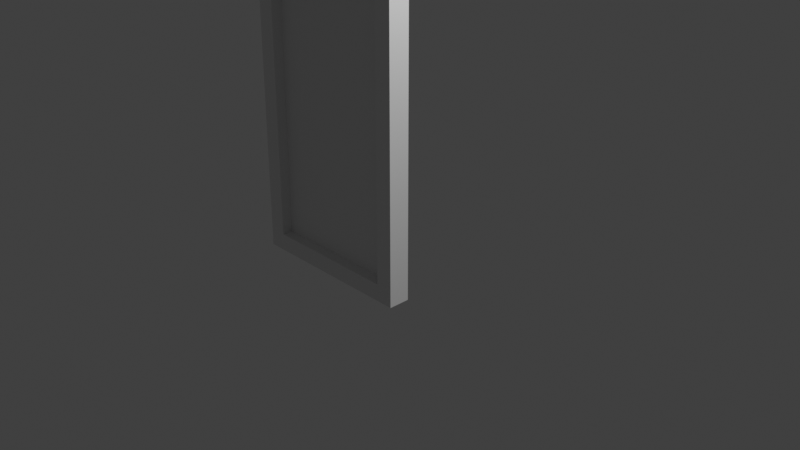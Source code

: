 # Source: multidecor_window_door_activated.blend  (saved by Blender 3.0.42; exported with 4.5.12 LTS)
import bpy
from mathutils import Matrix  # noqa: F401  (used for matrix-valued properties, if any)

bpy.ops.wm.read_factory_settings(use_empty=True)
scene = bpy.context.scene
scene.name = 'Scene'

# ---- collections
col_collection = bpy.data.collections.new('Collection'); scene.collection.children.link(col_collection)

# ---- materials (node trees are filled in below, after node groups)
mat_material = bpy.data.materials.new('Material')
mat_material.alpha_threshold = 0.0
mat_material.use_transparent_shadow = False
mat_material.line_color = (0.0, 0.0, 0.0, 1.0)
mat_material_001 = bpy.data.materials.new('Material.001')
mat_material_001.use_transparent_shadow = False

# ---- material node trees
mat_material.use_nodes = True; mat_material.node_tree.nodes.clear()
_N = mat_material.node_tree.nodes; _L = mat_material.node_tree.links
n0 = _N.new('ShaderNodeOutputMaterial'); n0.name = 'Material Output'; n0.location = (300, 300)
n1 = _N.new('ShaderNodeBsdfPrincipled'); n1.name = 'Principled BSDF'; n1.location = (10, 300)
n1.distribution = 'GGX'
n1.subsurface_method = 'RANDOM_WALK_SKIN'
n1.inputs[2].default_value = 0.4
n1.inputs[3].default_value = 1.45
n1.inputs[27].default_value = (0.0, 0.0, 0.0, 1.0)
n1.inputs[28].default_value = 1.0
_L.new(n1.outputs[0], n0.inputs[0])
n0.is_active_output = True
mat_material_001.use_nodes = True; mat_material_001.node_tree.nodes.clear()
_N = mat_material_001.node_tree.nodes; _L = mat_material_001.node_tree.links
n0 = _N.new('ShaderNodeBsdfPrincipled'); n0.name = 'Principled BSDF'; n0.location = (10, 300)
n0.distribution = 'GGX'
n0.subsurface_method = 'RANDOM_WALK_SKIN'
n0.inputs[3].default_value = 1.45
n0.inputs[27].default_value = (0.0, 0.0, 0.0, 1.0)
n0.inputs[28].default_value = 1.0
n1 = _N.new('ShaderNodeOutputMaterial'); n1.name = 'Material Output'; n1.location = (300, 300)
_L.new(n0.outputs[0], n1.inputs[0])
n1.is_active_output = True

# ---- world
world_world = bpy.data.worlds.new('World'); scene.world = world_world
world_world.use_nodes = True; world_world.node_tree.nodes.clear()
_N = world_world.node_tree.nodes; _L = world_world.node_tree.links
n0 = _N.new('ShaderNodeOutputWorld'); n0.name = 'World Output'; n0.location = (300, 300)
n1 = _N.new('ShaderNodeBackground'); n1.name = 'Background'; n1.location = (10, 300)
n1.inputs[0].default_value = (0.05088, 0.05088, 0.05088, 1.0)
_L.new(n1.outputs[0], n0.inputs[0])
n0.is_active_output = True
world_world.color = (0.05088, 0.05088, 0.05088)
world_world.use_sun_shadow = False
world_world.sun_shadow_jitter_overblur = 0.0

# ---- cameras
cam_camera = bpy.data.cameras.new('Camera')
cam_camera.clip_end = 100.0
cam_camera.ortho_scale = 7.314

# ---- lights
light_light = bpy.data.lights.new('Light', 'POINT')
light_light.transmission_factor = 0.0
light_light.energy = 1000.0
light_light.shadow_soft_size = 0.1
light_light.shadow_maximum_resolution = 0.006
light_light.use_absolute_resolution = True

# ---- meshes
me_cube = bpy.data.meshes.new('Cube')
me_cube.from_pydata([(-2.0, -0.125, 3.0), (-2.0, -0.125, -1.0), (-2.0, 0.125, 3.0), (-2.0, 0.125, -1.0), (1.093e-08, -0.125, 3.0), (1.093e-08, -0.125, -1.0), (-1.093e-08, 0.125, 3.0), (-1.093e-08, 0.125, -1.0), (-1.8, -0.125, 2.8), (-1.8, -0.125, -0.8), (-1.8, 0.125, 2.8), (-1.8, 0.125, -0.8), (-0.2, -0.125, 2.8), (-0.2, -0.125, -0.8), (-0.2, 0.125, 2.8), (-0.2, 0.125, -0.8), (-0.2, -3.239e-08, -0.8), (-1.8, -1.723e-07, 2.8), (-0.2, -3.239e-08, 2.8), (-1.8, -1.723e-07, -0.8), (-1.965, 0.125, 0.9067), (-1.965, 0.175, 0.9067), (-1.835, 0.125, 0.9067), (-1.835, 0.175, 0.9067), (-1.965, 0.125, 1.236), (-1.965, 0.175, 1.236), (-1.835, 0.125, 1.236), (-1.835, 0.175, 1.236), (-1.862, 0.2625, 1.034), (-1.862, 0.2625, 1.109), (-1.862, 0.175, 1.034), (-1.862, 0.175, 1.109), (-1.938, 0.2625, 1.034), (-1.938, 0.2625, 1.109), (-1.938, 0.175, 1.034), (-1.938, 0.175, 1.109), (-1.951, 0.2625, 0.6557), (-1.849, 0.2625, 0.6557), (-1.951, 0.2625, 1.137), (-1.849, 0.2625, 1.137), (-1.951, 0.3125, 0.6557), (-1.849, 0.3125, 0.6557), (-1.849, 0.3125, 1.137), (-1.951, 0.3125, 1.137)], [], [(0, 4, 6, 2), (16, 18, 12, 13), (7, 6, 4, 5), (5, 1, 3, 7), (1, 0, 2, 3), (17, 18, 14, 10), (16, 19, 11, 15), (19, 17, 10, 11), (6, 14, 10, 2), (7, 15, 14, 6), (3, 11, 15, 7), (2, 10, 11, 3), (0, 8, 12, 4), (1, 9, 8, 0), (5, 13, 9, 1), (4, 12, 13, 5), (9, 8, 17, 19), (13, 9, 19, 16), (8, 12, 18, 17), (15, 14, 18, 16), (19, 17, 18, 16), (20, 21, 23, 22), (22, 23, 27, 26), (26, 27, 25, 24), (24, 25, 21, 20), (27, 23, 21, 25), (28, 29, 31, 30), (34, 35, 33, 32), (30, 34, 32, 28), (35, 31, 29, 33), (38, 36, 37, 39), (43, 42, 41, 40), (39, 37, 41, 42), (38, 39, 42, 43), (36, 38, 43, 40), (37, 36, 40, 41)])
me_cube.polygons.foreach_set('material_index', [0, 0, 0, 0, 0, 0, 0, 0, 0, 0, 0, 0, 0, 0, 0, 0, 0, 0, 0, 0, 1, 0, 0, 0, 0, 0, 0, 0, 0, 0, 0, 0, 0, 0, 0, 0])
_uv = me_cube.uv_layers.new(name='UVMap')
_uv.uv.foreach_set('vector', [0.4029, -0.1848, 0.4029, 0.1852, 0.3566, 0.1852, 0.3566, -0.1848, 0.7031, 0.8333, 0.03718, 0.8333, 0.03718, 0.8102, 0.7031, 0.8102, 0.7401, 0.8935, 0.0001815, 0.8935, 0.0001816, 0.9397, 0.7401, 0.9397, 0.5235, 0.1852, 0.5235, -0.1848, 0.5697, -0.1848, 0.5697, 0.1852, 0.7401, 0.7728, 0.0001815, 0.7728, 0.0001815, 0.7266, 0.7401, 0.7266, 0.463, -0.1478, 0.463, 0.1482, 0.4861, 0.1482, 0.4861, -0.1478, 0.4634, 0.1482, 0.4634, -0.1478, 0.4402, -0.1478, 0.4402, 0.1482, 0.7031, 0.833, 0.03718, 0.833, 0.03718, 0.8561, 0.7031, 0.8561, 0.4029, 0.1852, 0.4399, 0.1482, 0.4399, -0.1478, 0.4029, -0.1848, 0.7401, 1.125, 0.7031, 1.088, 0.03718, 1.088, 0.0001811, 1.125, 0.5235, -0.1848, 0.4865, -0.1478, 0.4865, 0.1482, 0.5235, 0.1852, 0.0001884, 1.328, 0.03718, 1.291, 0.7031, 1.291, 0.7401, 1.328, 0.3566, -0.1848, 0.3196, -0.1478, 0.3196, 0.1482, 0.3566, 0.1852, 0.7401, 0.1717, 0.7031, 0.2087, 0.03718, 0.2087, 0.0001846, 0.1717, 0.5697, 0.1852, 0.6067, 0.1482, 0.6067, -0.1478, 0.5697, -0.1848, 0.0001822, 0.7085, 0.03718, 0.7455, 0.7031, 0.7455, 0.7401, 0.7085, 0.7031, 0.6434, 0.03718, 0.6434, 0.03718, 0.6665, 0.7031, 0.6665, 0.653, 0.1482, 0.653, -0.1478, 0.6299, -0.1478, 0.6299, 0.1482, 0.2734, -0.1478, 0.2734, 0.1482, 0.2965, 0.1482, 0.2965, -0.1478, 0.7031, 1.023, 0.03718, 1.023, 0.03718, 0.9998, 0.7031, 0.9998, -0.2777, 6.679e-05, -0.2777, 0.9999, 0.1667, 0.9999, 0.1667, 6.67e-05, 0.4896, -0.1382, 0.4988, -0.1382, 0.4988, -0.1143, 0.4896, -0.1143, 0.4341, 0.3243, 0.4341, 0.315, 0.3732, 0.315, 0.3732, 0.3243, 0.3177, -0.1143, 0.3084, -0.1143, 0.3084, -0.1382, 0.3177, -0.1382, 0.3732, 0.4592, 0.3732, 0.4684, 0.4341, 0.4684, 0.4341, 0.4592, 0.3732, -0.1143, 0.4341, -0.1143, 0.4341, -0.1382, 0.3732, -0.1382, 0.5408, 0.3983, 0.5408, 0.3844, 0.5246, 0.3844, 0.5246, 0.3983, 0.5246, 0.4121, 0.5246, 0.426, 0.5408, 0.426, 0.5408, 0.4121, 0.5246, -0.1058, 0.5246, -0.1197, 0.5408, -0.1197, 0.5408, -0.1058, 0.5247, 0.9024, 0.5247, 0.8885, 0.5408, 0.8885, 0.5408, 0.9023, 0.3208, -0.07067, 0.2318, -0.07067, 0.2318, -0.05194, 0.3208, -0.05194, 0.33, -0.07068, 0.33, -0.05195, 0.4191, -0.05195, 0.4191, -0.07068, 0.2237, -0.04917, 0.2237, -0.04917, 0.2144, -0.04917, 0.2144, -0.04917, 0.33, 0.5751, 0.33, 0.5751, 0.33, 0.5844, 0.33, 0.5844, 0.4607, -0.07345, 0.4607, -0.07345, 0.4699, -0.07345, 0.4699, -0.07345, 0.4191, 0.2734, 0.4191, 0.2734, 0.4191, 0.2641, 0.4191, 0.2641])
me_cube.materials.append(mat_material)
me_cube.materials.append(mat_material_001)
me_cube.use_remesh_preserve_volume = False
me_cube.use_remesh_preserve_attributes = False
me_cube.use_mirror_vertex_groups = False
me_cube.update()

# ---- objects
ob_cube = bpy.data.objects.new('Cube', me_cube)
ob_light = bpy.data.objects.new('Light', light_light)
ob_camera = bpy.data.objects.new('Camera', cam_camera)

# ---- transforms, parenting, visibility, modifiers, constraints
ob_cube.location = (0.0, 0.0, 0.0)
ob_cube.lock_rotations_4d = False
ob_cube.empty_display_type = 'ARROWS'
ob_cube.lineart.crease_threshold = 0.0
ob_light.location = (4.076, 1.005, 5.904)
ob_light.rotation_euler = (0.6503, 0.05522, 1.866)
ob_light.lock_rotations_4d = False
ob_light.empty_display_type = 'ARROWS'
ob_light.color = (0.0, 0.0, 0.0, 0.0)
ob_light.lineart.crease_threshold = 0.0
ob_camera.location = (7.359, -6.926, 4.958)
ob_camera.rotation_euler = (1.109, 0.0, 0.8149)
ob_camera.lock_rotations_4d = False
ob_camera.empty_display_type = 'ARROWS'
ob_camera.color = (0.0, 0.0, 0.0, 0.0)
ob_camera.display_type = 'WIRE'
ob_camera.lineart.crease_threshold = 0.0

# ---- collection membership
col_collection.objects.link(ob_cube)
col_collection.objects.link(ob_light)
col_collection.objects.link(ob_camera)

# ---- scene / render settings (as saved in the file)
scene.camera = ob_camera
scene.frame_start = 1; scene.frame_end = 250; scene.frame_set(1)
scene.render.engine = 'BLENDER_EEVEE_NEXT'
scene.cycles.sampling_pattern = 'TABULATED_SOBOL'
scene.cycles.use_light_tree = False
scene.view_settings.view_transform = 'Standard'
bpy.context.view_layer.update()
